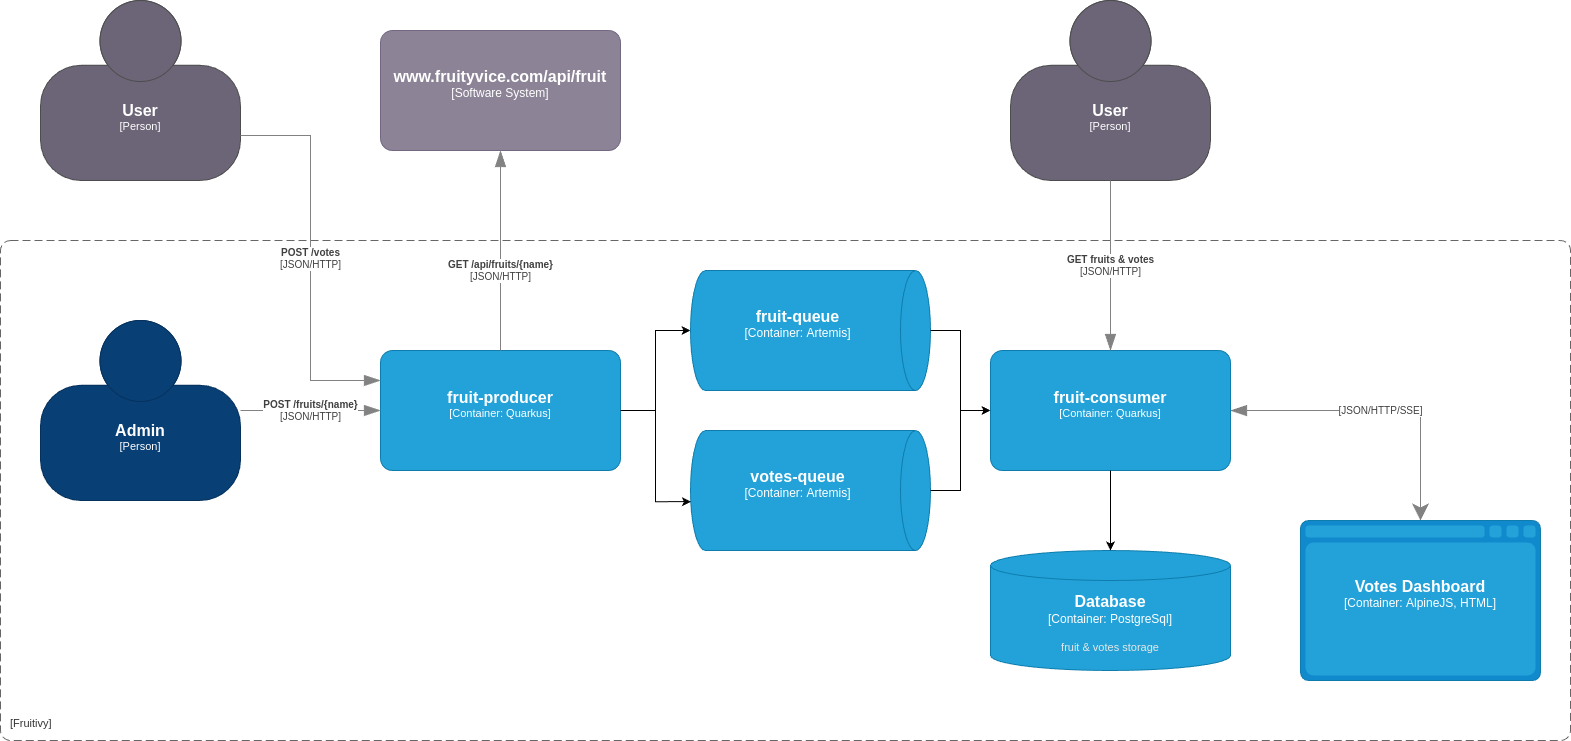

The diagram above was exported from draw.io. Its source (the exported page's mxGraphModel, read from the mxfile embedded in the PNG):
<mxGraphModel dx="1802" dy="933" grid="1" gridSize="10" guides="1" tooltips="1" connect="1" arrows="1" fold="1" page="1" pageScale="1" pageWidth="1654" pageHeight="1169" math="0" shadow="0">
  <root>
    <mxCell id="0" />
    <mxCell id="1" parent="0" />
    <object placeholders="1" c4Name="" c4Type="SystemScopeBoundary" c4Application="Fruitivy" label="&lt;font style=&quot;font-size: 16px&quot;&gt;&lt;b&gt;&lt;div style=&quot;text-align: left&quot;&gt;%c4Name%&lt;/div&gt;&lt;/b&gt;&lt;/font&gt;&lt;div style=&quot;text-align: left&quot;&gt;[%c4Application%]&lt;/div&gt;" id="uEc2kCTMEqQGJXKw-59I-1">
      <mxCell style="rounded=1;fontSize=11;whiteSpace=wrap;html=1;dashed=1;arcSize=20;fillColor=none;strokeColor=#666666;fontColor=#333333;labelBackgroundColor=none;align=left;verticalAlign=bottom;labelBorderColor=none;spacingTop=0;spacing=10;dashPattern=8 4;metaEdit=1;rotatable=0;perimeter=rectanglePerimeter;noLabel=0;labelPadding=0;allowArrows=0;connectable=0;expand=0;recursiveResize=0;editable=1;pointerEvents=0;absoluteArcSize=1;points=[[0.25,0,0],[0.5,0,0],[0.75,0,0],[1,0.25,0],[1,0.5,0],[1,0.75,0],[0.75,1,0],[0.5,1,0],[0.25,1,0],[0,0.75,0],[0,0.5,0],[0,0.25,0]];" parent="1" vertex="1">
        <mxGeometry x="60" y="560" width="1570" height="500" as="geometry" />
      </mxCell>
    </object>
    <object placeholders="1" c4Name="fruit-consumer" c4Type="Container" c4Technology="Quarkus" c4Description="" label="&lt;font style=&quot;font-size: 16px&quot;&gt;&lt;b&gt;%c4Name%&lt;/b&gt;&lt;/font&gt;&lt;div&gt;[%c4Type%: %c4Technology%]&lt;/div&gt;&lt;br&gt;&lt;div&gt;&lt;font style=&quot;font-size: 11px&quot;&gt;&lt;font color=&quot;#E6E6E6&quot;&gt;%c4Description%&lt;/font&gt;&lt;/div&gt;" id="uEc2kCTMEqQGJXKw-59I-3">
      <mxCell style="rounded=1;whiteSpace=wrap;html=1;fontSize=11;labelBackgroundColor=none;fillColor=#23A2D9;fontColor=#ffffff;align=center;arcSize=10;strokeColor=#0E7DAD;metaEdit=1;resizable=0;points=[[0.25,0,0],[0.5,0,0],[0.75,0,0],[1,0.25,0],[1,0.5,0],[1,0.75,0],[0.75,1,0],[0.5,1,0],[0.25,1,0],[0,0.75,0],[0,0.5,0],[0,0.25,0]];" parent="1" vertex="1">
        <mxGeometry x="1050" y="670" width="240" height="120" as="geometry" />
      </mxCell>
    </object>
    <object placeholders="1" c4Name="www.fruityvice.com/api/fruit" c4Type="Software System" c4Description="" label="&lt;font style=&quot;font-size: 16px&quot;&gt;&lt;b&gt;%c4Name%&lt;/b&gt;&lt;/font&gt;&lt;div&gt;[%c4Type%]&lt;/div&gt;&lt;br&gt;&lt;div&gt;&lt;font style=&quot;font-size: 11px&quot;&gt;&lt;font color=&quot;#cccccc&quot;&gt;%c4Description%&lt;/font&gt;&lt;/div&gt;" id="uEc2kCTMEqQGJXKw-59I-6">
      <mxCell style="rounded=1;whiteSpace=wrap;html=1;labelBackgroundColor=none;fillColor=#8C8496;fontColor=#ffffff;align=center;arcSize=10;strokeColor=#736782;metaEdit=1;resizable=0;points=[[0.25,0,0],[0.5,0,0],[0.75,0,0],[1,0.25,0],[1,0.5,0],[1,0.75,0],[0.75,1,0],[0.5,1,0],[0.25,1,0],[0,0.75,0],[0,0.5,0],[0,0.25,0]];" parent="1" vertex="1">
        <mxGeometry x="440" y="350" width="240" height="120" as="geometry" />
      </mxCell>
    </object>
    <object placeholders="1" c4Name="User" c4Type="Person" c4Description="" label="&lt;font style=&quot;font-size: 16px&quot;&gt;&lt;b&gt;%c4Name%&lt;/b&gt;&lt;/font&gt;&lt;div&gt;[%c4Type%]&lt;/div&gt;&lt;br&gt;&lt;div&gt;&lt;font style=&quot;font-size: 11px&quot;&gt;&lt;font color=&quot;#cccccc&quot;&gt;%c4Description%&lt;/font&gt;&lt;/div&gt;" id="uEc2kCTMEqQGJXKw-59I-11">
      <mxCell style="html=1;fontSize=11;dashed=0;whiteSpace=wrap;fillColor=#6C6477;strokeColor=#4D4D4D;fontColor=#ffffff;shape=mxgraph.c4.person2;align=center;metaEdit=1;points=[[0.5,0,0],[1,0.5,0],[1,0.75,0],[0.75,1,0],[0.5,1,0],[0.25,1,0],[0,0.75,0],[0,0.5,0]];resizable=0;" parent="1" vertex="1">
        <mxGeometry x="1070" y="320" width="200" height="180" as="geometry" />
      </mxCell>
    </object>
    <object placeholders="1" c4Name="Database" c4Type="Container" c4Technology="PostgreSql" c4Description="fruit &amp; votes storage" label="&lt;font style=&quot;font-size: 16px&quot;&gt;&lt;b&gt;%c4Name%&lt;/b&gt;&lt;/font&gt;&lt;div&gt;[%c4Type%:&amp;nbsp;%c4Technology%]&lt;/div&gt;&lt;br&gt;&lt;div&gt;&lt;font style=&quot;font-size: 11px&quot;&gt;&lt;font color=&quot;#E6E6E6&quot;&gt;%c4Description%&lt;/font&gt;&lt;/div&gt;" id="uEc2kCTMEqQGJXKw-59I-12">
      <mxCell style="shape=cylinder3;size=15;whiteSpace=wrap;html=1;boundedLbl=1;rounded=0;labelBackgroundColor=none;fillColor=#23A2D9;fontSize=12;fontColor=#ffffff;align=center;strokeColor=#0E7DAD;metaEdit=1;points=[[0.5,0,0],[1,0.25,0],[1,0.5,0],[1,0.75,0],[0.5,1,0],[0,0.75,0],[0,0.5,0],[0,0.25,0]];resizable=0;" parent="1" vertex="1">
        <mxGeometry x="1050" y="870" width="240" height="120" as="geometry" />
      </mxCell>
    </object>
    <mxCell id="uEc2kCTMEqQGJXKw-59I-13" style="edgeStyle=orthogonalEdgeStyle;rounded=0;orthogonalLoop=1;jettySize=auto;html=1;entryX=0.5;entryY=0;entryDx=0;entryDy=0;entryPerimeter=0;" parent="1" source="uEc2kCTMEqQGJXKw-59I-3" target="uEc2kCTMEqQGJXKw-59I-12" edge="1">
      <mxGeometry relative="1" as="geometry" />
    </mxCell>
    <object placeholders="1" c4Name="Admin" c4Type="Person" c4Description="" label="&lt;font style=&quot;font-size: 16px&quot;&gt;&lt;b&gt;%c4Name%&lt;/b&gt;&lt;/font&gt;&lt;div&gt;[%c4Type%]&lt;/div&gt;&lt;br&gt;&lt;div&gt;&lt;font style=&quot;font-size: 11px&quot;&gt;&lt;font color=&quot;#cccccc&quot;&gt;%c4Description%&lt;/font&gt;&lt;/div&gt;" id="uEc2kCTMEqQGJXKw-59I-14">
      <mxCell style="html=1;fontSize=11;dashed=0;whiteSpace=wrap;fillColor=#083F75;strokeColor=#06315C;fontColor=#ffffff;shape=mxgraph.c4.person2;align=center;metaEdit=1;points=[[0.5,0,0],[1,0.5,0],[1,0.75,0],[0.75,1,0],[0.5,1,0],[0.25,1,0],[0,0.75,0],[0,0.5,0]];resizable=0;" parent="1" vertex="1">
        <mxGeometry x="100" y="640" width="200" height="180" as="geometry" />
      </mxCell>
    </object>
    <mxCell id="RxM4qKRCJTj8XifnvEsK-4" style="edgeStyle=orthogonalEdgeStyle;rounded=0;orthogonalLoop=1;jettySize=auto;html=1;" parent="1" source="RxM4qKRCJTj8XifnvEsK-2" target="RxM4qKRCJTj8XifnvEsK-3" edge="1">
      <mxGeometry relative="1" as="geometry" />
    </mxCell>
    <object placeholders="1" c4Name="fruit-producer" c4Type="Container" c4Technology="Quarkus" c4Description="" label="&lt;font style=&quot;font-size: 16px&quot;&gt;&lt;b&gt;%c4Name%&lt;/b&gt;&lt;/font&gt;&lt;div&gt;[%c4Type%: %c4Technology%]&lt;/div&gt;&lt;br&gt;&lt;div&gt;&lt;font style=&quot;font-size: 11px&quot;&gt;&lt;font color=&quot;#E6E6E6&quot;&gt;%c4Description%&lt;/font&gt;&lt;/div&gt;" id="RxM4qKRCJTj8XifnvEsK-2">
      <mxCell style="rounded=1;whiteSpace=wrap;html=1;fontSize=11;labelBackgroundColor=none;fillColor=#23A2D9;fontColor=#ffffff;align=center;arcSize=10;strokeColor=#0E7DAD;metaEdit=1;resizable=0;points=[[0.25,0,0],[0.5,0,0],[0.75,0,0],[1,0.25,0],[1,0.5,0],[1,0.75,0],[0.75,1,0],[0.5,1,0],[0.25,1,0],[0,0.75,0],[0,0.5,0],[0,0.25,0]];" parent="1" vertex="1">
        <mxGeometry x="440" y="670" width="240" height="120" as="geometry" />
      </mxCell>
    </object>
    <object placeholders="1" c4Name="fruit-queue" c4Type="Container" c4Technology="Artemis" c4Description="" label="&lt;font style=&quot;font-size: 16px&quot;&gt;&lt;b&gt;%c4Name%&lt;/b&gt;&lt;/font&gt;&lt;div&gt;[%c4Type%:&amp;nbsp;%c4Technology%]&lt;/div&gt;&lt;br&gt;&lt;div&gt;&lt;font style=&quot;font-size: 11px&quot;&gt;&lt;font color=&quot;#E6E6E6&quot;&gt;%c4Description%&lt;/font&gt;&lt;/div&gt;" id="RxM4qKRCJTj8XifnvEsK-3">
      <mxCell style="shape=cylinder3;size=15;direction=south;whiteSpace=wrap;html=1;boundedLbl=1;rounded=0;labelBackgroundColor=none;fillColor=#23A2D9;fontSize=12;fontColor=#ffffff;align=center;strokeColor=#0E7DAD;metaEdit=1;points=[[0.5,0,0],[1,0.25,0],[1,0.5,0],[1,0.75,0],[0.5,1,0],[0,0.75,0],[0,0.5,0],[0,0.25,0]];resizable=0;" parent="1" vertex="1">
        <mxGeometry x="750" y="590" width="240" height="120" as="geometry" />
      </mxCell>
    </object>
    <mxCell id="RxM4qKRCJTj8XifnvEsK-5" style="edgeStyle=orthogonalEdgeStyle;rounded=0;orthogonalLoop=1;jettySize=auto;html=1;entryX=0;entryY=0.5;entryDx=0;entryDy=0;entryPerimeter=0;" parent="1" source="RxM4qKRCJTj8XifnvEsK-3" target="uEc2kCTMEqQGJXKw-59I-3" edge="1">
      <mxGeometry relative="1" as="geometry" />
    </mxCell>
    <object placeholders="1" c4Type="Relationship" c4Technology="JSON/HTTP" c4Description="GET fruits &amp; votes" label="&lt;div style=&quot;text-align: left&quot;&gt;&lt;div style=&quot;text-align: center&quot;&gt;&lt;b&gt;%c4Description%&lt;/b&gt;&lt;/div&gt;&lt;div style=&quot;text-align: center&quot;&gt;[%c4Technology%]&lt;/div&gt;&lt;/div&gt;" id="RxM4qKRCJTj8XifnvEsK-6">
      <mxCell style="endArrow=blockThin;html=1;fontSize=10;fontColor=#404040;strokeWidth=1;endFill=1;strokeColor=#828282;elbow=vertical;metaEdit=1;endSize=14;startSize=14;jumpStyle=arc;jumpSize=16;rounded=0;edgeStyle=orthogonalEdgeStyle;exitX=0.5;exitY=1;exitDx=0;exitDy=0;exitPerimeter=0;entryX=0.5;entryY=0;entryDx=0;entryDy=0;entryPerimeter=0;" parent="1" source="uEc2kCTMEqQGJXKw-59I-11" target="uEc2kCTMEqQGJXKw-59I-3" edge="1">
        <mxGeometry width="240" relative="1" as="geometry">
          <mxPoint x="800" y="490" as="sourcePoint" />
          <mxPoint x="1040" y="490" as="targetPoint" />
        </mxGeometry>
      </mxCell>
    </object>
    <object placeholders="1" c4Name="Votes Dashboard" c4Type="Container" c4Technology="AlpineJS, HTML" c4Description="" label="&lt;font style=&quot;font-size: 16px&quot;&gt;&lt;b&gt;%c4Name%&lt;/b&gt;&lt;/font&gt;&lt;div&gt;[%c4Type%:&amp;nbsp;%c4Technology%]&lt;/div&gt;&lt;br&gt;&lt;div&gt;&lt;font style=&quot;font-size: 11px&quot;&gt;&lt;font color=&quot;#E6E6E6&quot;&gt;%c4Description%&lt;/font&gt;&lt;/div&gt;" id="RxM4qKRCJTj8XifnvEsK-7">
      <mxCell style="shape=mxgraph.c4.webBrowserContainer2;whiteSpace=wrap;html=1;boundedLbl=1;rounded=0;labelBackgroundColor=none;strokeColor=#118ACD;fillColor=#23A2D9;strokeColor=#118ACD;strokeColor2=#0E7DAD;fontSize=12;fontColor=#ffffff;align=center;metaEdit=1;points=[[0.5,0,0],[1,0.25,0],[1,0.5,0],[1,0.75,0],[0.5,1,0],[0,0.75,0],[0,0.5,0],[0,0.25,0]];resizable=0;" parent="1" vertex="1">
        <mxGeometry x="1360" y="840" width="240" height="160" as="geometry" />
      </mxCell>
    </object>
    <object placeholders="1" c4Type="Relationship" c4Technology="JSON/HTTP/SSE" c4Description="" label="&lt;div style=&quot;text-align: left&quot;&gt;&lt;div style=&quot;text-align: center&quot;&gt;&lt;b&gt;%c4Description%&lt;/b&gt;&lt;/div&gt;&lt;div style=&quot;text-align: center&quot;&gt;[%c4Technology%]&lt;/div&gt;&lt;/div&gt;" id="RxM4qKRCJTj8XifnvEsK-9">
      <mxCell style="endArrow=blockThin;html=1;fontSize=10;fontColor=#404040;strokeWidth=1;endFill=1;strokeColor=#828282;elbow=vertical;metaEdit=1;endSize=14;startSize=14;jumpStyle=arc;jumpSize=16;rounded=0;edgeStyle=orthogonalEdgeStyle;exitX=0.5;exitY=0;exitDx=0;exitDy=0;exitPerimeter=0;entryX=1;entryY=0.5;entryDx=0;entryDy=0;entryPerimeter=0;startArrow=classic;startFill=1;" parent="1" source="RxM4qKRCJTj8XifnvEsK-7" target="uEc2kCTMEqQGJXKw-59I-3" edge="1">
        <mxGeometry width="240" relative="1" as="geometry">
          <mxPoint x="800" y="850" as="sourcePoint" />
          <mxPoint x="1040" y="850" as="targetPoint" />
        </mxGeometry>
      </mxCell>
    </object>
    <object placeholders="1" c4Name="votes-queue" c4Type="Container" c4Technology="Artemis" c4Description="" label="&lt;font style=&quot;font-size: 16px&quot;&gt;&lt;b&gt;%c4Name%&lt;/b&gt;&lt;/font&gt;&lt;div&gt;[%c4Type%:&amp;nbsp;%c4Technology%]&lt;/div&gt;&lt;br&gt;&lt;div&gt;&lt;font style=&quot;font-size: 11px&quot;&gt;&lt;font color=&quot;#E6E6E6&quot;&gt;%c4Description%&lt;/font&gt;&lt;/div&gt;" id="RxM4qKRCJTj8XifnvEsK-10">
      <mxCell style="shape=cylinder3;size=15;direction=south;whiteSpace=wrap;html=1;boundedLbl=1;rounded=0;labelBackgroundColor=none;fillColor=#23A2D9;fontSize=12;fontColor=#ffffff;align=center;strokeColor=#0E7DAD;metaEdit=1;points=[[0.5,0,0],[1,0.25,0],[1,0.5,0],[1,0.75,0],[0.5,1,0],[0,0.75,0],[0,0.5,0],[0,0.25,0]];resizable=0;" parent="1" vertex="1">
        <mxGeometry x="750" y="750" width="240" height="120" as="geometry" />
      </mxCell>
    </object>
    <mxCell id="RxM4qKRCJTj8XifnvEsK-11" style="edgeStyle=orthogonalEdgeStyle;rounded=0;orthogonalLoop=1;jettySize=auto;html=1;entryX=0.593;entryY=0.998;entryDx=0;entryDy=0;entryPerimeter=0;" parent="1" source="RxM4qKRCJTj8XifnvEsK-2" target="RxM4qKRCJTj8XifnvEsK-10" edge="1">
      <mxGeometry relative="1" as="geometry" />
    </mxCell>
    <mxCell id="RxM4qKRCJTj8XifnvEsK-12" style="edgeStyle=orthogonalEdgeStyle;rounded=0;orthogonalLoop=1;jettySize=auto;html=1;entryX=0;entryY=0.5;entryDx=0;entryDy=0;entryPerimeter=0;" parent="1" source="RxM4qKRCJTj8XifnvEsK-10" target="uEc2kCTMEqQGJXKw-59I-3" edge="1">
      <mxGeometry relative="1" as="geometry" />
    </mxCell>
    <object placeholders="1" c4Name="User" c4Type="Person" c4Description="" label="&lt;font style=&quot;font-size: 16px&quot;&gt;&lt;b&gt;%c4Name%&lt;/b&gt;&lt;/font&gt;&lt;div&gt;[%c4Type%]&lt;/div&gt;&lt;br&gt;&lt;div&gt;&lt;font style=&quot;font-size: 11px&quot;&gt;&lt;font color=&quot;#cccccc&quot;&gt;%c4Description%&lt;/font&gt;&lt;/div&gt;" id="RxM4qKRCJTj8XifnvEsK-13">
      <mxCell style="html=1;fontSize=11;dashed=0;whiteSpace=wrap;fillColor=#6C6477;strokeColor=#4D4D4D;fontColor=#ffffff;shape=mxgraph.c4.person2;align=center;metaEdit=1;points=[[0.5,0,0],[1,0.5,0],[1,0.75,0],[0.75,1,0],[0.5,1,0],[0.25,1,0],[0,0.75,0],[0,0.5,0]];resizable=0;" parent="1" vertex="1">
        <mxGeometry x="100" y="320" width="200" height="180" as="geometry" />
      </mxCell>
    </object>
    <object placeholders="1" c4Type="Relationship" c4Technology="JSON/HTTP" c4Description="POST /fruits/{name}" label="&lt;div style=&quot;text-align: left&quot;&gt;&lt;div style=&quot;text-align: center&quot;&gt;&lt;b&gt;%c4Description%&lt;/b&gt;&lt;/div&gt;&lt;div style=&quot;text-align: center&quot;&gt;[%c4Technology%]&lt;/div&gt;&lt;/div&gt;" id="RxM4qKRCJTj8XifnvEsK-16">
      <mxCell style="endArrow=blockThin;html=1;fontSize=10;fontColor=#404040;strokeWidth=1;endFill=1;strokeColor=#828282;elbow=vertical;metaEdit=1;endSize=14;startSize=14;jumpStyle=arc;jumpSize=16;rounded=0;edgeStyle=orthogonalEdgeStyle;exitX=1;exitY=0.5;exitDx=0;exitDy=0;exitPerimeter=0;entryX=0;entryY=0.5;entryDx=0;entryDy=0;entryPerimeter=0;" parent="1" source="uEc2kCTMEqQGJXKw-59I-14" target="RxM4qKRCJTj8XifnvEsK-2" edge="1">
        <mxGeometry width="240" relative="1" as="geometry">
          <mxPoint x="710" y="610" as="sourcePoint" />
          <mxPoint x="950" y="610" as="targetPoint" />
        </mxGeometry>
      </mxCell>
    </object>
    <object placeholders="1" c4Type="Relationship" c4Technology="JSON/HTTP" c4Description="POST /votes" label="&lt;div style=&quot;text-align: left&quot;&gt;&lt;div style=&quot;text-align: center&quot;&gt;&lt;b&gt;%c4Description%&lt;/b&gt;&lt;/div&gt;&lt;div style=&quot;text-align: center&quot;&gt;[%c4Technology%]&lt;/div&gt;&lt;/div&gt;" id="RxM4qKRCJTj8XifnvEsK-17">
      <mxCell style="endArrow=blockThin;html=1;fontSize=10;fontColor=#404040;strokeWidth=1;endFill=1;strokeColor=#828282;elbow=vertical;metaEdit=1;endSize=14;startSize=14;jumpStyle=arc;jumpSize=16;rounded=0;edgeStyle=orthogonalEdgeStyle;exitX=1;exitY=0.75;exitDx=0;exitDy=0;exitPerimeter=0;entryX=0;entryY=0.25;entryDx=0;entryDy=0;entryPerimeter=0;" parent="1" source="RxM4qKRCJTj8XifnvEsK-13" target="RxM4qKRCJTj8XifnvEsK-2" edge="1">
        <mxGeometry width="240" relative="1" as="geometry">
          <mxPoint x="370" y="530" as="sourcePoint" />
          <mxPoint x="610" y="530" as="targetPoint" />
        </mxGeometry>
      </mxCell>
    </object>
    <object placeholders="1" c4Type="Relationship" c4Technology="JSON/HTTP" c4Description="GET /api/fruits/{name}" label="&lt;div style=&quot;text-align: left&quot;&gt;&lt;div style=&quot;text-align: center&quot;&gt;&lt;b&gt;%c4Description%&lt;/b&gt;&lt;/div&gt;&lt;div style=&quot;text-align: center&quot;&gt;[%c4Technology%]&lt;/div&gt;&lt;/div&gt;" id="RxM4qKRCJTj8XifnvEsK-19">
      <mxCell style="endArrow=blockThin;html=1;fontSize=10;fontColor=#404040;strokeWidth=1;endFill=1;strokeColor=#828282;elbow=vertical;metaEdit=1;endSize=14;startSize=14;jumpStyle=arc;jumpSize=16;rounded=0;edgeStyle=orthogonalEdgeStyle;exitX=0.5;exitY=0;exitDx=0;exitDy=0;exitPerimeter=0;entryX=0.5;entryY=1;entryDx=0;entryDy=0;entryPerimeter=0;" parent="1" source="RxM4qKRCJTj8XifnvEsK-2" target="uEc2kCTMEqQGJXKw-59I-6" edge="1">
        <mxGeometry x="-0.2" width="240" relative="1" as="geometry">
          <mxPoint x="560" y="370" as="sourcePoint" />
          <mxPoint x="820" y="310" as="targetPoint" />
          <Array as="points">
            <mxPoint x="560" y="580" />
            <mxPoint x="560" y="580" />
          </Array>
          <mxPoint as="offset" />
        </mxGeometry>
      </mxCell>
    </object>
  </root>
</mxGraphModel>